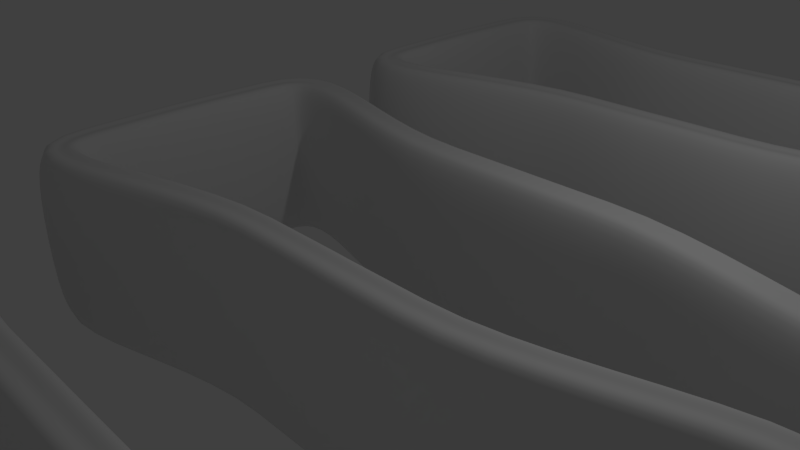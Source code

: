 # Source: knit_row2.blend  (saved by Blender 2.70.0; exported with 4.5.12 LTS)
import bpy
from mathutils import Matrix  # noqa: F401  (used for matrix-valued properties, if any)

bpy.ops.wm.read_factory_settings(use_empty=True)
scene = bpy.context.scene
scene.name = 'Scene'

# ---- collections
col_collection_1 = bpy.data.collections.new('Collection 1'); scene.collection.children.link(col_collection_1)

# ---- world
world_world = bpy.data.worlds.new('World'); scene.world = world_world
world_world.color = (0.05088, 0.05088, 0.05088)
world_world.use_sun_shadow = False
world_world.sun_shadow_jitter_overblur = 0.0
world_world.cycles.sampling_method = 'MANUAL'
world_world.cycles.sample_map_resolution = 256

# ---- cameras
cam_camera = bpy.data.cameras.new('Camera')
cam_camera.clip_end = 100.0
cam_camera.lens = 35.0
cam_camera.sensor_width = 32.0
cam_camera.sensor_height = 18.0
cam_camera.ortho_scale = 7.314
cam_camera.dof.focus_distance = 0.0
cam_camera.dof.aperture_fstop = 128.0

# ---- lights
light_lamp = bpy.data.lights.new('Lamp', 'POINT')
light_lamp.transmission_factor = 0.0
light_lamp.cutoff_distance = 30.0
light_lamp.energy = 100.0
light_lamp.shadow_buffer_clip_start = 1.001
light_lamp.shadow_soft_size = 0.1
light_lamp.shadow_maximum_resolution = 0.006
light_lamp.use_absolute_resolution = True
light_lamp.cycles.use_multiple_importance_sampling = False

# ---- curves / text
cu_beziercircle = bpy.data.curves.new('BezierCircle', 'CURVE')
cu_beziercircle.dimensions = '3D'
_sp = cu_beziercircle.splines.new('BEZIER'); _sp.bezier_points.add(3)
_sp.bezier_points.foreach_set('co', [-0.1782, 0.0, 0.0, 0.0, 0.06181, 0.0, 0.1782, 0.0, 0.0, 0.0, -0.06181, 0.0])
_sp.bezier_points.foreach_set('handle_left', [-0.1782, -0.07365, 0.0, -0.07365, 0.06181, 0.0, 0.1782, 0.07365, 0.0, 0.07365, -0.06181, 0.0])
_sp.bezier_points.foreach_set('handle_right', [-0.1782, 0.07365, 0.0, 0.07365, 0.06181, 0.0, 0.1782, -0.07365, 0.0, -0.07365, -0.06181, 0.0])
for _p, _l, _r in zip(_sp.bezier_points, ['AUTO', 'AUTO', 'AUTO', 'AUTO'], ['AUTO', 'AUTO', 'AUTO', 'AUTO']): _p.handle_left_type = _l; _p.handle_right_type = _r
_sp.order_u = 0
_sp.order_v = 0
_sp.use_cyclic_u = True
cu_beziercircle.use_path = True
cu_beziercircle.use_path_clamp = True
cu_beziercircle.bevel_resolution = 0
cu_beziercircle.fill_mode = 'HALF'
cu_beziercurve = bpy.data.curves.new('BezierCurve', 'CURVE')
cu_beziercurve.dimensions = '3D'
_sp = cu_beziercurve.splines.new('BEZIER'); _sp.bezier_points.add(63)
_sp.bezier_points.foreach_set('co', [0.947, -17.86, 0.0, -1.0, -17.86, 0.0, -1.0, -16.4, 0.0, 0.947, -16.4, 0.0, 2.118, -16.4, 0.0, 4.065, -16.4, 0.0, 4.065, -14.95, 0.0, 2.118, -14.95, 0.0, 0.947, -14.95, 0.0, -1.0, -14.95, 0.0, -1.0, -13.5, 0.0, 0.947, -13.5, 0.0, 2.118, -13.5, 0.0, 4.065, -13.5, 0.0, 4.065, -12.04, 0.0, 2.118, -12.04, 0.0, 0.947, -12.04, 0.0, -1.0, -12.04, 0.0, -1.0, -10.58, 0.0, 0.947, -10.58, 0.0, 2.118, -10.58, 0.0, 4.065, -10.58, 0.0, 4.065, -9.126, 0.0, 2.118, -9.126, 0.0, 0.947, -9.131, 0.0, -1.0, -9.131, 0.0, -1.0, -7.675, 0.0, 0.947, -7.675, 0.0, 2.118, -7.676, 0.0, 4.065, -7.676, 0.0, 4.065, -6.22, 0.0, 2.118, -6.22, 0.0, 0.947, -6.242, 0.0, -1.0, -6.242, 0.0, -1.0, -4.785, 0.0, 0.947, -4.785, 0.0, 2.118, -4.787, 0.0, 4.065, -4.787, 0.0, 4.065, -3.331, 0.0, 2.118, -3.331, 0.0, 0.947, -3.335, 0.0, -1.0, -3.335, 0.0, -1.0, -1.879, 0.0, 0.947, -1.879, 0.0, 2.118, -1.88, 0.0, 4.065, -1.88, 0.0, 4.065, -0.4243, 0.0, 2.118, -0.4243, 0.0, 0.947, -0.4208, 0.0, -1.0, -0.4208, 0.0, -1.0, 1.035, 0.0, 0.947, 1.035, 0.0, 2.118, 1.034, 0.0, 4.065, 1.034, 0.0, 4.065, 2.49, 0.0, 2.118, 2.49, 0.0, 0.947, 2.485, 0.0, -1.0, 2.485, 0.0, -1.0, 3.941, 0.0, 0.947, 3.941, 0.0, 2.118, 3.94, 0.0, 4.065, 3.94, 0.0, 4.065, 5.396, 0.0, 2.118, 5.396, 0.0])
_sp.bezier_points.foreach_set('handle_left', [2.0, -17.86, 0.0, -0.9699, -18.56, 0.0, -1.03, -17.11, 0.0, -3.576e-07, -16.4, 0.0, 1.065, -16.4, 0.0, 4.035, -17.11, 0.0, 4.095, -15.65, 0.0, 3.065, -14.95, 0.0, 2.0, -14.95, 0.0, -0.9699, -15.66, 0.0, -1.03, -14.2, 0.0, -3.576e-07, -13.5, 0.0, 1.065, -13.5, 0.0, 4.035, -14.2, 0.0, 4.095, -12.75, 0.0, 3.065, -12.04, 0.0, 2.0, -12.04, 0.0, -0.9699, -12.74, 0.0, -1.03, -11.29, 0.0, -3.576e-07, -10.58, 0.0, 1.065, -10.58, 0.0, 4.035, -11.29, 0.0, 4.095, -9.833, 0.0, 3.065, -9.126, 0.0, 2.0, -9.131, 0.0, -0.9699, -9.838, 0.0, -1.03, -8.382, 0.0, -3.576e-07, -7.675, 0.0, 1.065, -7.676, 0.0, 4.035, -8.383, 0.0, 4.095, -6.927, 0.0, 3.065, -6.22, 0.0, 2.0, -6.242, 0.0, -0.9699, -6.948, 0.0, -1.03, -5.492, 0.0, -3.576e-07, -4.785, 0.0, 1.065, -4.787, 0.0, 4.035, -5.493, 0.0, 4.095, -4.037, 0.0, 3.065, -3.331, 0.0, 2.0, -3.335, 0.0, -0.9699, -4.042, 0.0, -1.03, -2.586, 0.0, -3.576e-07, -1.879, 0.0, 1.065, -1.88, 0.0, 4.035, -2.587, 0.0, 4.095, -1.131, 0.0, 3.065, -0.4243, 0.0, 2.0, -0.4208, 0.0, -0.9699, -1.127, 0.0, -1.03, 0.3287, 0.0, -3.576e-07, 1.035, 0.0, 1.065, 1.034, 0.0, 4.035, 0.3276, 0.0, 4.095, 1.784, 0.0, 3.065, 2.49, 0.0, 2.0, 2.485, 0.0, -0.9699, 1.779, 0.0, -1.03, 3.235, 0.0, -3.576e-07, 3.941, 0.0, 1.065, 3.94, 0.0, 4.035, 3.234, 0.0, 4.095, 4.69, 0.0, 3.065, 5.396, 0.0])
_sp.bezier_points.foreach_set('handle_right', [-3.576e-07, -17.86, 0.0, -1.03, -17.15, 0.0, -0.9699, -15.7, 0.0, 2.0, -16.4, 0.0, 3.065, -16.4, 0.0, 4.095, -15.7, 0.0, 4.035, -14.24, 0.0, 1.065, -14.95, 0.0, -3.576e-07, -14.95, 0.0, -1.03, -14.25, 0.0, -0.9699, -12.79, 0.0, 2.0, -13.5, 0.0, 3.065, -13.5, 0.0, 4.095, -12.79, 0.0, 4.035, -11.33, 0.0, 1.065, -12.04, 0.0, -3.576e-07, -12.04, 0.0, -1.03, -11.33, 0.0, -0.9699, -9.875, 0.0, 2.0, -10.58, 0.0, 3.065, -10.58, 0.0, 4.095, -9.876, 0.0, 4.035, -8.42, 0.0, 1.065, -9.126, 0.0, -3.576e-07, -9.131, 0.0, -1.03, -8.425, 0.0, -0.9699, -6.969, 0.0, 2.0, -7.675, 0.0, 3.065, -7.676, 0.0, 4.095, -6.97, 0.0, 4.035, -5.514, 0.0, 1.065, -6.22, 0.0, -3.576e-07, -6.242, 0.0, -1.03, -5.535, 0.0, -0.9699, -4.079, 0.0, 2.0, -4.785, 0.0, 3.065, -4.787, 0.0, 4.095, -4.08, 0.0, 4.035, -2.624, 0.0, 1.065, -3.331, 0.0, -3.576e-07, -3.335, 0.0, -1.03, -2.629, 0.0, -0.9699, -1.173, 0.0, 2.0, -1.879, 0.0, 3.065, -1.88, 0.0, 4.095, -1.174, 0.0, 4.035, 0.2822, 0.0, 1.065, -0.4243, 0.0, -3.576e-07, -0.4208, 0.0, -1.03, 0.2856, 0.0, -0.9699, 1.742, 0.0, 2.0, 1.035, 0.0, 3.065, 1.034, 0.0, 4.095, 1.741, 0.0, 4.035, 3.197, 0.0, 1.065, 2.49, 0.0, -3.576e-07, 2.485, 0.0, -1.03, 3.192, 0.0, -0.9699, 4.648, 0.0, 2.0, 3.941, 0.0, 3.065, 3.94, 0.0, 4.095, 4.647, 0.0, 4.035, 6.103, 0.0, 1.065, 5.396, 0.0])
for _p, _l, _r in zip(_sp.bezier_points, ['ALIGNED', 'ALIGNED', 'ALIGNED', 'ALIGNED', 'ALIGNED', 'ALIGNED', 'ALIGNED', 'ALIGNED', 'ALIGNED', 'ALIGNED', 'ALIGNED', 'ALIGNED', 'ALIGNED', 'ALIGNED', 'ALIGNED', 'ALIGNED', 'ALIGNED', 'ALIGNED', 'ALIGNED', 'ALIGNED', 'ALIGNED', 'ALIGNED', 'ALIGNED', 'ALIGNED', 'ALIGNED', 'ALIGNED', 'ALIGNED', 'ALIGNED', 'ALIGNED', 'ALIGNED', 'ALIGNED', 'ALIGNED', 'ALIGNED', 'ALIGNED', 'ALIGNED', 'ALIGNED', 'ALIGNED', 'ALIGNED', 'ALIGNED', 'ALIGNED', 'ALIGNED', 'ALIGNED', 'ALIGNED', 'ALIGNED', 'ALIGNED', 'ALIGNED', 'ALIGNED', 'ALIGNED', 'ALIGNED', 'ALIGNED', 'ALIGNED', 'ALIGNED', 'ALIGNED', 'ALIGNED', 'ALIGNED', 'ALIGNED', 'ALIGNED', 'ALIGNED', 'ALIGNED', 'ALIGNED', 'ALIGNED', 'ALIGNED', 'ALIGNED', 'ALIGNED'], ['ALIGNED', 'ALIGNED', 'ALIGNED', 'ALIGNED', 'ALIGNED', 'ALIGNED', 'ALIGNED', 'ALIGNED', 'ALIGNED', 'ALIGNED', 'ALIGNED', 'ALIGNED', 'ALIGNED', 'ALIGNED', 'ALIGNED', 'ALIGNED', 'ALIGNED', 'ALIGNED', 'ALIGNED', 'ALIGNED', 'ALIGNED', 'ALIGNED', 'ALIGNED', 'ALIGNED', 'ALIGNED', 'ALIGNED', 'ALIGNED', 'ALIGNED', 'ALIGNED', 'ALIGNED', 'ALIGNED', 'ALIGNED', 'ALIGNED', 'ALIGNED', 'ALIGNED', 'ALIGNED', 'ALIGNED', 'ALIGNED', 'ALIGNED', 'ALIGNED', 'ALIGNED', 'ALIGNED', 'ALIGNED', 'ALIGNED', 'ALIGNED', 'ALIGNED', 'ALIGNED', 'ALIGNED', 'ALIGNED', 'ALIGNED', 'ALIGNED', 'ALIGNED', 'ALIGNED', 'ALIGNED', 'ALIGNED', 'ALIGNED', 'ALIGNED', 'ALIGNED', 'ALIGNED', 'ALIGNED', 'ALIGNED', 'ALIGNED', 'ALIGNED', 'ALIGNED']): _p.handle_left_type = _l; _p.handle_right_type = _r
_sp.order_u = 0
_sp.order_v = 0
cu_beziercurve.use_path = True
cu_beziercurve.use_path_clamp = True
cu_beziercurve.bevel_mode = 'OBJECT'
cu_beziercurve.bevel_resolution = 0
cu_beziercurve.fill_mode = 'HALF'
cu_beziercurve.use_fill_caps = True

# ---- objects
ob_beziercircle = bpy.data.objects.new('BezierCircle', cu_beziercircle)
ob_beziercurve = bpy.data.objects.new('BezierCurve', cu_beziercurve)
ob_lamp = bpy.data.objects.new('Lamp', light_lamp)
ob_camera = bpy.data.objects.new('Camera', cam_camera)

# ---- transforms, parenting, visibility, modifiers, constraints
ob_beziercircle.location = (0.7658, 0.02543, -0.3717)
ob_beziercircle.lineart.crease_threshold = 0.0
ob_beziercurve.location = (-1.565, -1.079, 0.0)
ob_beziercurve.scale = (2.0, 2.0, 20.0)
ob_beziercurve.lineart.crease_threshold = 0.0
ob_lamp.location = (4.076, 1.005, 5.904)
ob_lamp.rotation_euler = (0.6503, 0.05522, 1.866)
ob_lamp.lock_rotations_4d = False
ob_lamp.empty_display_type = 'ARROWS'
ob_lamp.color = (0.0, 0.0, 0.0, 0.0)
ob_lamp.lineart.crease_threshold = 0.0
ob_camera.location = (7.481, -6.508, 5.344)
ob_camera.rotation_euler = (1.109, 0.01082, 0.8149)
ob_camera.lock_rotations_4d = False
ob_camera.empty_display_type = 'ARROWS'
ob_camera.color = (0.0, 0.0, 0.0, 0.0)
ob_camera.display_type = 'WIRE'
ob_camera.lineart.crease_threshold = 0.0
cu_beziercurve.bevel_object = ob_beziercircle

# ---- collection membership
col_collection_1.objects.link(ob_beziercircle)
col_collection_1.objects.link(ob_beziercurve)
col_collection_1.objects.link(ob_lamp)
col_collection_1.objects.link(ob_camera)

# ---- scene / render settings (as saved in the file)
scene.camera = ob_camera
scene.frame_start = 1; scene.frame_end = 250; scene.frame_set(1)
scene.render.engine = 'BLENDER_EEVEE_NEXT'
scene.render.resolution_percentage = 50
scene.render.dither_intensity = 0.0
scene.cycles.use_denoising = False
scene.cycles.samples = 10
scene.cycles.sampling_pattern = 'TABULATED_SOBOL'
scene.cycles.light_sampling_threshold = 0.0
scene.cycles.use_adaptive_sampling = False
scene.cycles.use_light_tree = False
scene.cycles.blur_glossy = 0.0
scene.cycles.volume_bounces = 1
scene.cycles.pixel_filter_type = 'GAUSSIAN'
scene.cycles.sample_clamp_indirect = 0.0
scene.view_settings.view_transform = 'Standard'
bpy.context.view_layer.update()
